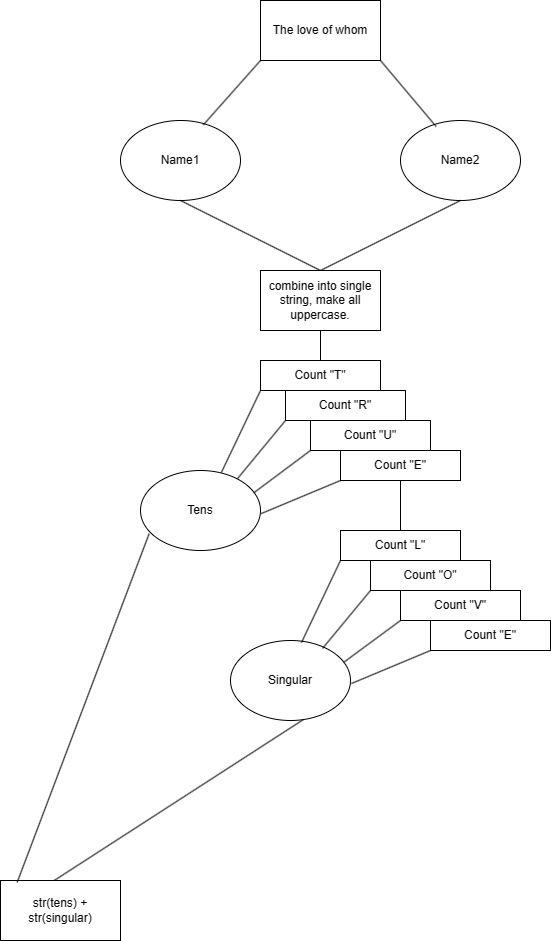

The diagram above was exported from draw.io. Its source (the exported page's mxGraphModel, read from the mxfile embedded in the PNG):
<mxGraphModel dx="1514" dy="831" grid="1" gridSize="10" guides="1" tooltips="1" connect="1" arrows="1" fold="1" page="1" pageScale="1" pageWidth="850" pageHeight="1100" math="0" shadow="0">
  <root>
    <mxCell id="0" />
    <mxCell id="1" parent="0" />
    <mxCell id="F2ztioaFAJeFgCl4L1l8-2" value="The love of whom" style="rounded=0;whiteSpace=wrap;html=1;" parent="1" vertex="1">
      <mxGeometry x="340" y="120" width="120" height="60" as="geometry" />
    </mxCell>
    <mxCell id="F2ztioaFAJeFgCl4L1l8-3" value="Name1" style="ellipse;whiteSpace=wrap;html=1;" parent="1" vertex="1">
      <mxGeometry x="200" y="240" width="120" height="80" as="geometry" />
    </mxCell>
    <mxCell id="F2ztioaFAJeFgCl4L1l8-4" value="Name2" style="ellipse;whiteSpace=wrap;html=1;" parent="1" vertex="1">
      <mxGeometry x="480" y="240" width="120" height="80" as="geometry" />
    </mxCell>
    <mxCell id="F2ztioaFAJeFgCl4L1l8-7" value="" style="endArrow=none;html=1;rounded=0;entryX=0;entryY=1;entryDx=0;entryDy=0;exitX=0.69;exitY=0.055;exitDx=0;exitDy=0;exitPerimeter=0;" parent="1" source="F2ztioaFAJeFgCl4L1l8-3" target="F2ztioaFAJeFgCl4L1l8-2" edge="1">
      <mxGeometry width="50" height="50" relative="1" as="geometry">
        <mxPoint x="280" y="250" as="sourcePoint" />
        <mxPoint x="330" y="200" as="targetPoint" />
      </mxGeometry>
    </mxCell>
    <mxCell id="F2ztioaFAJeFgCl4L1l8-8" value="" style="endArrow=none;html=1;rounded=0;entryX=0.447;entryY=1.06;entryDx=0;entryDy=0;entryPerimeter=0;exitX=0.297;exitY=0.075;exitDx=0;exitDy=0;exitPerimeter=0;" parent="1" source="F2ztioaFAJeFgCl4L1l8-4" edge="1">
      <mxGeometry width="50" height="50" relative="1" as="geometry">
        <mxPoint x="520" y="250" as="sourcePoint" />
        <mxPoint x="460.0000000000001" y="180.00000000000003" as="targetPoint" />
      </mxGeometry>
    </mxCell>
    <mxCell id="F2ztioaFAJeFgCl4L1l8-11" value="" style="endArrow=none;html=1;rounded=0;entryX=0.5;entryY=1;entryDx=0;entryDy=0;" parent="1" target="F2ztioaFAJeFgCl4L1l8-3" edge="1">
      <mxGeometry width="50" height="50" relative="1" as="geometry">
        <mxPoint x="400" y="390" as="sourcePoint" />
        <mxPoint x="259.5" y="330" as="targetPoint" />
      </mxGeometry>
    </mxCell>
    <mxCell id="F2ztioaFAJeFgCl4L1l8-12" value="" style="endArrow=none;html=1;rounded=0;entryX=0.5;entryY=1;entryDx=0;entryDy=0;" parent="1" edge="1">
      <mxGeometry width="50" height="50" relative="1" as="geometry">
        <mxPoint x="400" y="390" as="sourcePoint" />
        <mxPoint x="540" y="320" as="targetPoint" />
      </mxGeometry>
    </mxCell>
    <mxCell id="F2ztioaFAJeFgCl4L1l8-13" value="combine into single string, make all uppercase." style="rounded=0;whiteSpace=wrap;html=1;" parent="1" vertex="1">
      <mxGeometry x="340" y="390" width="120" height="60" as="geometry" />
    </mxCell>
    <mxCell id="F2ztioaFAJeFgCl4L1l8-14" value="Count &quot;T&quot;" style="rounded=0;whiteSpace=wrap;html=1;" parent="1" vertex="1">
      <mxGeometry x="340" y="480" width="120" height="30" as="geometry" />
    </mxCell>
    <mxCell id="F2ztioaFAJeFgCl4L1l8-15" value="" style="endArrow=none;html=1;rounded=0;entryX=0.5;entryY=1;entryDx=0;entryDy=0;" parent="1" target="F2ztioaFAJeFgCl4L1l8-13" edge="1">
      <mxGeometry width="50" height="50" relative="1" as="geometry">
        <mxPoint x="400" y="480" as="sourcePoint" />
        <mxPoint x="399" y="452" as="targetPoint" />
      </mxGeometry>
    </mxCell>
    <mxCell id="F2ztioaFAJeFgCl4L1l8-18" value="Count &quot;R&quot;" style="rounded=0;whiteSpace=wrap;html=1;" parent="1" vertex="1">
      <mxGeometry x="365" y="510" width="120" height="30" as="geometry" />
    </mxCell>
    <mxCell id="F2ztioaFAJeFgCl4L1l8-19" value="Count &quot;U&quot;" style="rounded=0;whiteSpace=wrap;html=1;" parent="1" vertex="1">
      <mxGeometry x="390" y="540" width="120" height="30" as="geometry" />
    </mxCell>
    <mxCell id="F2ztioaFAJeFgCl4L1l8-20" value="Count &quot;E&quot;" style="rounded=0;whiteSpace=wrap;html=1;" parent="1" vertex="1">
      <mxGeometry x="420" y="570" width="120" height="30" as="geometry" />
    </mxCell>
    <mxCell id="F2ztioaFAJeFgCl4L1l8-21" value="Tens" style="ellipse;whiteSpace=wrap;html=1;" parent="1" vertex="1">
      <mxGeometry x="220" y="590" width="120" height="80" as="geometry" />
    </mxCell>
    <mxCell id="F2ztioaFAJeFgCl4L1l8-22" value="Singular" style="ellipse;whiteSpace=wrap;html=1;" parent="1" vertex="1">
      <mxGeometry x="310" y="760" width="120" height="80" as="geometry" />
    </mxCell>
    <mxCell id="F2ztioaFAJeFgCl4L1l8-23" value="" style="endArrow=none;html=1;rounded=0;exitX=0.674;exitY=0.025;exitDx=0;exitDy=0;exitPerimeter=0;" parent="1" source="F2ztioaFAJeFgCl4L1l8-21" edge="1">
      <mxGeometry width="50" height="50" relative="1" as="geometry">
        <mxPoint x="290" y="560" as="sourcePoint" />
        <mxPoint x="340" y="510" as="targetPoint" />
      </mxGeometry>
    </mxCell>
    <mxCell id="F2ztioaFAJeFgCl4L1l8-24" value="" style="endArrow=none;html=1;rounded=0;exitX=0.808;exitY=0.102;exitDx=0;exitDy=0;exitPerimeter=0;" parent="1" source="F2ztioaFAJeFgCl4L1l8-21" edge="1">
      <mxGeometry width="50" height="50" relative="1" as="geometry">
        <mxPoint x="315" y="590" as="sourcePoint" />
        <mxPoint x="365" y="540" as="targetPoint" />
      </mxGeometry>
    </mxCell>
    <mxCell id="F2ztioaFAJeFgCl4L1l8-25" value="" style="endArrow=none;html=1;rounded=0;exitX=0.943;exitY=0.28;exitDx=0;exitDy=0;exitPerimeter=0;" parent="1" source="F2ztioaFAJeFgCl4L1l8-21" edge="1">
      <mxGeometry width="50" height="50" relative="1" as="geometry">
        <mxPoint x="340" y="620" as="sourcePoint" />
        <mxPoint x="390" y="570" as="targetPoint" />
      </mxGeometry>
    </mxCell>
    <mxCell id="F2ztioaFAJeFgCl4L1l8-26" value="" style="endArrow=none;html=1;rounded=0;exitX=1.005;exitY=0.539;exitDx=0;exitDy=0;exitPerimeter=0;" parent="1" source="F2ztioaFAJeFgCl4L1l8-21" edge="1">
      <mxGeometry width="50" height="50" relative="1" as="geometry">
        <mxPoint x="370" y="650" as="sourcePoint" />
        <mxPoint x="420" y="600" as="targetPoint" />
      </mxGeometry>
    </mxCell>
    <mxCell id="F2ztioaFAJeFgCl4L1l8-27" value="" style="endArrow=none;html=1;rounded=0;" parent="1" edge="1">
      <mxGeometry width="50" height="50" relative="1" as="geometry">
        <mxPoint x="480" y="650" as="sourcePoint" />
        <mxPoint x="480" y="600" as="targetPoint" />
      </mxGeometry>
    </mxCell>
    <mxCell id="F2ztioaFAJeFgCl4L1l8-28" value="Count &quot;L&quot;" style="rounded=0;whiteSpace=wrap;html=1;" parent="1" vertex="1">
      <mxGeometry x="420" y="650" width="120" height="30" as="geometry" />
    </mxCell>
    <mxCell id="F2ztioaFAJeFgCl4L1l8-29" value="Count &quot;O&quot;" style="rounded=0;whiteSpace=wrap;html=1;" parent="1" vertex="1">
      <mxGeometry x="450" y="680" width="120" height="30" as="geometry" />
    </mxCell>
    <mxCell id="F2ztioaFAJeFgCl4L1l8-30" value="Count &quot;V&quot;" style="rounded=0;whiteSpace=wrap;html=1;" parent="1" vertex="1">
      <mxGeometry x="480" y="710" width="120" height="30" as="geometry" />
    </mxCell>
    <mxCell id="F2ztioaFAJeFgCl4L1l8-31" value="Count &quot;E&quot;" style="rounded=0;whiteSpace=wrap;html=1;" parent="1" vertex="1">
      <mxGeometry x="510" y="740" width="120" height="30" as="geometry" />
    </mxCell>
    <mxCell id="F2ztioaFAJeFgCl4L1l8-32" value="" style="endArrow=none;html=1;rounded=0;exitX=0.674;exitY=0.025;exitDx=0;exitDy=0;exitPerimeter=0;" parent="1" edge="1">
      <mxGeometry width="50" height="50" relative="1" as="geometry">
        <mxPoint x="381" y="762" as="sourcePoint" />
        <mxPoint x="420" y="680" as="targetPoint" />
      </mxGeometry>
    </mxCell>
    <mxCell id="F2ztioaFAJeFgCl4L1l8-33" value="" style="endArrow=none;html=1;rounded=0;exitX=0.808;exitY=0.102;exitDx=0;exitDy=0;exitPerimeter=0;" parent="1" edge="1">
      <mxGeometry width="50" height="50" relative="1" as="geometry">
        <mxPoint x="402" y="768" as="sourcePoint" />
        <mxPoint x="450" y="710" as="targetPoint" />
      </mxGeometry>
    </mxCell>
    <mxCell id="F2ztioaFAJeFgCl4L1l8-34" value="" style="endArrow=none;html=1;rounded=0;exitX=0.943;exitY=0.28;exitDx=0;exitDy=0;exitPerimeter=0;" parent="1" edge="1">
      <mxGeometry width="50" height="50" relative="1" as="geometry">
        <mxPoint x="423" y="782" as="sourcePoint" />
        <mxPoint x="480" y="740" as="targetPoint" />
      </mxGeometry>
    </mxCell>
    <mxCell id="F2ztioaFAJeFgCl4L1l8-35" value="" style="endArrow=none;html=1;rounded=0;exitX=1.005;exitY=0.539;exitDx=0;exitDy=0;exitPerimeter=0;" parent="1" edge="1">
      <mxGeometry width="50" height="50" relative="1" as="geometry">
        <mxPoint x="431" y="803" as="sourcePoint" />
        <mxPoint x="510" y="770" as="targetPoint" />
      </mxGeometry>
    </mxCell>
    <mxCell id="F2ztioaFAJeFgCl4L1l8-36" value="str(tens) + str(singular)" style="rounded=0;whiteSpace=wrap;html=1;" parent="1" vertex="1">
      <mxGeometry x="80" y="1000" width="120" height="60" as="geometry" />
    </mxCell>
    <mxCell id="F2ztioaFAJeFgCl4L1l8-37" value="" style="endArrow=none;html=1;rounded=0;entryX=0.072;entryY=0.79;entryDx=0;entryDy=0;entryPerimeter=0;exitX=0.139;exitY=0.031;exitDx=0;exitDy=0;exitPerimeter=0;" parent="1" source="F2ztioaFAJeFgCl4L1l8-36" target="F2ztioaFAJeFgCl4L1l8-21" edge="1">
      <mxGeometry width="50" height="50" relative="1" as="geometry">
        <mxPoint x="350" y="910" as="sourcePoint" />
        <mxPoint x="400" y="860" as="targetPoint" />
      </mxGeometry>
    </mxCell>
    <mxCell id="F2ztioaFAJeFgCl4L1l8-38" value="" style="endArrow=none;html=1;rounded=0;exitX=0.45;exitY=-0.003;exitDx=0;exitDy=0;exitPerimeter=0;entryX=0.606;entryY=0.99;entryDx=0;entryDy=0;entryPerimeter=0;" parent="1" source="F2ztioaFAJeFgCl4L1l8-36" target="F2ztioaFAJeFgCl4L1l8-22" edge="1">
      <mxGeometry width="50" height="50" relative="1" as="geometry">
        <mxPoint x="320" y="900" as="sourcePoint" />
        <mxPoint x="370" y="850" as="targetPoint" />
      </mxGeometry>
    </mxCell>
  </root>
</mxGraphModel>